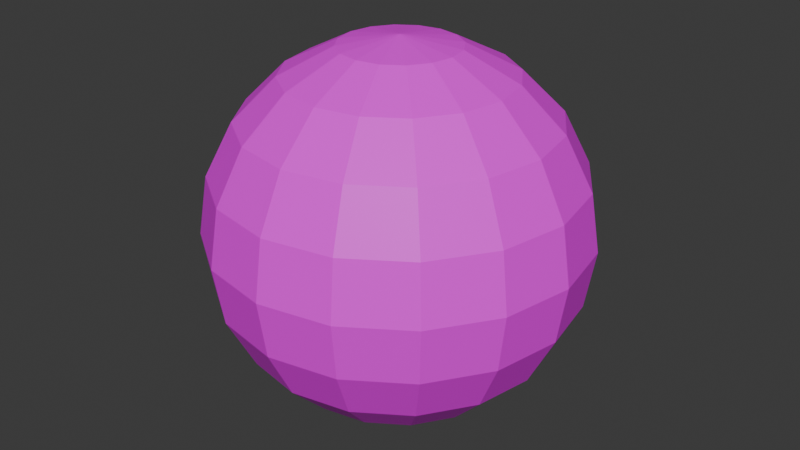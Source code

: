 # Source: skydome_stage2.blend  (saved by Blender 4.4.30; exported with 4.5.12 LTS)
import bpy
from mathutils import Matrix  # noqa: F401  (used for matrix-valued properties, if any)

bpy.ops.wm.read_factory_settings(use_empty=True)
scene = bpy.context.scene
scene.name = 'Scene'

# ---- collections
col_collection = bpy.data.collections.new('Collection'); scene.collection.children.link(col_collection)

# ---- images (referenced by path relative to the original .blend; pixels are not part of the script)
import os
ASSET_DIR = os.environ.get("B2B_ASSET_DIR", "")  # directory of the original .blend (textures are referenced by path, not embedded)
HERE = os.path.dirname(os.path.abspath(__file__))  # packed textures are extracted next to this script under _unpacked/

def load_image(name, relpath, width, height, colorspace="sRGB"):
    """Load a texture the original file referenced (path relative to the .blend, or extracted next to this script)."""
    p = next((c for c in (os.path.join(HERE, relpath), os.path.join(ASSET_DIR, relpath)) if relpath and os.path.exists(c)), "")
    if p:
        img = bpy.data.images.load(p, check_existing=True)
        img.name = name
    else:  # same state as the original file: an image datablock whose file is absent (Cycles renders it pink)
        img = bpy.data.images.new(name, width, height)
        img.source = "FILE"
        img.filepath = "//" + (relpath or name)
    img.colorspace_settings.name = colorspace
    return img
img_skydome_stage2_png = load_image('skydome_stage2.png', 'skydome_stage2.png', 1024, 1024, 'sRGB')

# ---- materials (node trees are filled in below, after node groups)
mat_material = bpy.data.materials.new('Material')
mat_material.alpha_threshold = 0.0
mat_material.roughness = 0.5
mat_material.line_color = (0.0, 0.0, 0.0, 1.0)

# ---- material node trees
mat_material.use_nodes = True; mat_material.node_tree.nodes.clear()
_N = mat_material.node_tree.nodes; _L = mat_material.node_tree.links
n0 = _N.new('ShaderNodeOutputMaterial'); n0.name = 'Material Output'; n0.location = (300, 300)
n1 = _N.new('ShaderNodeBsdfPrincipled'); n1.name = 'Principled BSDF'; n1.location = (10, 300)
n1.inputs[3].default_value = 1.45
n2 = _N.new('ShaderNodeTexImage'); n2.name = '画像テクスチャ'; n2.location = (-280, 280)
n2.image = img_skydome_stage2_png
_L.new(n1.outputs[0], n0.inputs[0])
_L.new(n2.outputs[0], n1.inputs[0])
n0.is_active_output = True

# ---- world
world_world = bpy.data.worlds.new('World'); scene.world = world_world
world_world.use_nodes = True; world_world.node_tree.nodes.clear()
_N = world_world.node_tree.nodes; _L = world_world.node_tree.links
n0 = _N.new('ShaderNodeOutputWorld'); n0.name = 'World Output'; n0.location = (300, 300)
n1 = _N.new('ShaderNodeBackground'); n1.name = 'Background'; n1.location = (10, 300)
n1.inputs[0].default_value = (0.05088, 0.05088, 0.05088, 1.0)
_L.new(n1.outputs[0], n0.inputs[0])
n0.is_active_output = True
world_world.color = (0.05088, 0.05088, 0.05088)
world_world.sun_shadow_jitter_overblur = 0.0

# ---- meshes
me_x = bpy.data.meshes.new('球')
me_x.from_pydata([(0.0, 0.809, 0.5878), (0.0, 1.0, 0.0), (0.0, 0.9511, -0.309), (0.0, 0.809, -0.5878), (0.0, 0.309, -0.9511), (0.1183, 0.2855, 0.9511), (0.2249, 0.543, 0.809), (0.3096, 0.7474, 0.5878), (0.364, 0.8787, 0.309), (0.3827, 0.9239, 0.0), (0.364, 0.8787, -0.309), (0.3096, 0.7474, -0.5878), (0.2249, 0.543, -0.809), (0.1183, 0.2855, -0.9511), (0.2185, 0.2185, 0.9511), (0.4156, 0.4156, 0.809), (0.5721, 0.5721, 0.5878), (0.6725, 0.6725, 0.309), (0.7071, 0.7071, 0.0), (0.6725, 0.6725, -0.309), (0.5721, 0.5721, -0.5878), (0.4156, 0.4156, -0.809), (0.2185, 0.2185, -0.9511), (0.2855, 0.1183, 0.9511), (0.543, 0.2249, 0.809), (0.7474, 0.3096, 0.5878), (0.8787, 0.364, 0.309), (0.9239, 0.3827, 0.0), (0.8787, 0.364, -0.309), (0.7474, 0.3096, -0.5878), (0.543, 0.2249, -0.809), (0.2855, 0.1183, -0.9511), (0.309, -5.215e-08, 0.9511), (0.5878, -8.941e-08, 0.809), (0.809, -1.49e-07, 0.5878), (0.9511, -8.941e-08, 0.309), (1.0, -1.49e-07, 0.0), (0.9511, -8.941e-08, -0.309), (0.809, -1.49e-07, -0.5878), (0.5878, -8.941e-08, -0.809), (0.309, -5.215e-08, -0.9511), (0.2855, -0.1183, 0.9511), (0.543, -0.2249, 0.809), (0.7474, -0.3096, 0.5878), (0.8787, -0.364, 0.309), (0.9239, -0.3827, 0.0), (0.8787, -0.364, -0.309), (0.7474, -0.3096, -0.5878), (0.543, -0.2249, -0.809), (0.2855, -0.1183, -0.9511), (0.2185, -0.2185, 0.9511), (0.4156, -0.4156, 0.809), (0.5721, -0.5721, 0.5878), (0.6725, -0.6725, 0.309), (0.7071, -0.7071, 0.0), (0.6725, -0.6725, -0.309), (0.5721, -0.5721, -0.5878), (0.4156, -0.4156, -0.809), (0.2185, -0.2185, -0.9511), (0.1183, -0.2855, 0.9511), (0.2249, -0.543, 0.809), (0.3096, -0.7474, 0.5878), (0.364, -0.8787, 0.309), (0.3827, -0.9239, 0.0), (0.364, -0.8787, -0.309), (0.3096, -0.7474, -0.5878), (0.2249, -0.543, -0.809), (0.1183, -0.2855, -0.9511), (-8.941e-08, -0.309, 0.9511), (-1.788e-07, -0.5878, 0.809), (-2.384e-07, -0.809, 0.5878), (-2.682e-07, -0.9511, 0.309), (-3.576e-07, -1.0, 0.0), (-2.682e-07, -0.9511, -0.309), (-2.384e-07, -0.809, -0.5878), (-1.788e-07, -0.5878, -0.809), (-8.941e-08, -0.309, -0.9511), (0.0, 0.0, -1.0), (-0.1183, -0.2855, 0.9511), (-0.2249, -0.543, 0.809), (-0.3096, -0.7474, 0.5878), (-0.364, -0.8787, 0.309), (-0.3827, -0.9239, 0.0), (-0.364, -0.8787, -0.309), (-0.3096, -0.7474, -0.5878), (-0.2249, -0.543, -0.809), (-0.1183, -0.2855, -0.9511), (0.0, 0.0, 1.0), (-0.2185, -0.2185, 0.9511), (-0.4156, -0.4156, 0.809), (-0.5721, -0.5721, 0.5878), (-0.6725, -0.6725, 0.309), (-0.7071, -0.7071, 0.0), (-0.6725, -0.6725, -0.309), (-0.5721, -0.5721, -0.5878), (-0.4156, -0.4156, -0.809), (-0.2185, -0.2185, -0.9511), (-0.2855, -0.1183, 0.9511), (-0.543, -0.2249, 0.809), (-0.7474, -0.3096, 0.5878), (-0.8787, -0.364, 0.309), (-0.9239, -0.3827, 0.0), (-0.8787, -0.364, -0.309), (-0.7474, -0.3096, -0.5878), (-0.543, -0.2249, -0.809), (-0.2855, -0.1183, -0.9511), (-0.309, 1.192e-07, 0.9511), (-0.5878, 2.533e-07, 0.809), (-0.809, 3.278e-07, 0.5878), (-0.9511, 4.47e-07, 0.309), (-1.0, 5.066e-07, 0.0), (-0.9511, 4.47e-07, -0.309), (-0.809, 3.278e-07, -0.5878), (-0.5878, 2.533e-07, -0.809), (-0.309, 1.192e-07, -0.9511), (-0.2855, 0.1183, 0.9511), (-0.543, 0.2249, 0.809), (-0.7474, 0.3096, 0.5878), (-0.8787, 0.364, 0.309), (-0.9239, 0.3827, 0.0), (-0.8787, 0.364, -0.309), (-0.7474, 0.3096, -0.5878), (-0.543, 0.2249, -0.809), (-0.2855, 0.1183, -0.9511), (-0.2185, 0.2185, 0.9511), (-0.4156, 0.4156, 0.809), (-0.5721, 0.5721, 0.5878), (-0.6725, 0.6725, 0.309), (-0.7071, 0.7071, 0.0), (-0.6725, 0.6725, -0.309), (-0.5721, 0.5721, -0.5878), (-0.4156, 0.4156, -0.809), (-0.2185, 0.2185, -0.9511), (-0.1183, 0.2855, 0.9511), (-0.2249, 0.543, 0.809), (-0.3096, 0.7474, 0.5878), (-0.364, 0.8787, 0.309), (-0.3827, 0.9239, 0.0), (-0.364, 0.8787, -0.309), (-0.3096, 0.7474, -0.5878), (-0.2249, 0.543, -0.809), (-0.1183, 0.2855, -0.9511), (1.639e-07, 0.309, 0.9511), (3.278e-07, 0.5878, 0.809), (5.364e-07, 0.9511, 0.309), (3.278e-07, 0.5878, -0.809)], [], [(144, 8, 7, 0), (142, 5, 87), (145, 12, 11, 3), (1, 9, 8, 144), (143, 6, 5, 142), (4, 13, 12, 145), (2, 10, 9, 1), (0, 7, 6, 143), (77, 13, 4), (3, 11, 10, 2), (5, 14, 87), (12, 21, 20, 11), (9, 18, 17, 8), (6, 15, 14, 5), (13, 22, 21, 12), (10, 19, 18, 9), (7, 16, 15, 6), (77, 22, 13), (11, 20, 19, 10), (8, 17, 16, 7), (20, 29, 28, 19), (17, 26, 25, 16), (14, 23, 87), (21, 30, 29, 20), (18, 27, 26, 17), (15, 24, 23, 14), (22, 31, 30, 21), (19, 28, 27, 18), (16, 25, 24, 15), (77, 31, 22), (25, 34, 33, 24), (77, 40, 31), (29, 38, 37, 28), (26, 35, 34, 25), (23, 32, 87), (30, 39, 38, 29), (27, 36, 35, 26), (24, 33, 32, 23), (31, 40, 39, 30), (28, 37, 36, 27), (37, 46, 45, 36), (34, 43, 42, 33), (77, 49, 40), (38, 47, 46, 37), (35, 44, 43, 34), (32, 41, 87), (39, 48, 47, 38), (36, 45, 44, 35), (33, 42, 41, 32), (40, 49, 48, 39), (42, 51, 50, 41), (49, 58, 57, 48), (46, 55, 54, 45), (43, 52, 51, 42), (77, 58, 49), (47, 56, 55, 46), (44, 53, 52, 43), (41, 50, 87), (48, 57, 56, 47), (45, 54, 53, 44), (57, 66, 65, 56), (54, 63, 62, 53), (51, 60, 59, 50), (58, 67, 66, 57), (55, 64, 63, 54), (52, 61, 60, 51), (77, 67, 58), (56, 65, 64, 55), (53, 62, 61, 52), (50, 59, 87), (62, 71, 70, 61), (59, 68, 87), (66, 75, 74, 65), (63, 72, 71, 62), (60, 69, 68, 59), (67, 76, 75, 66), (64, 73, 72, 63), (61, 70, 69, 60), (77, 76, 67), (65, 74, 73, 64), (74, 84, 83, 73), (71, 81, 80, 70), (68, 78, 87), (75, 85, 84, 74), (72, 82, 81, 71), (69, 79, 78, 68), (76, 86, 85, 75), (73, 83, 82, 72), (70, 80, 79, 69), (77, 86, 76), (80, 90, 89, 79), (77, 96, 86), (84, 94, 93, 83), (81, 91, 90, 80), (78, 88, 87), (85, 95, 94, 84), (82, 92, 91, 81), (79, 89, 88, 78), (86, 96, 95, 85), (83, 93, 92, 82), (96, 105, 104, 95), (93, 102, 101, 92), (90, 99, 98, 89), (77, 105, 96), (94, 103, 102, 93), (91, 100, 99, 90), (88, 97, 87), (95, 104, 103, 94), (92, 101, 100, 91), (89, 98, 97, 88), (101, 110, 109, 100), (98, 107, 106, 97), (105, 114, 113, 104), (102, 111, 110, 101), (99, 108, 107, 98), (77, 114, 105), (103, 112, 111, 102), (100, 109, 108, 99), (97, 106, 87), (104, 113, 112, 103), (106, 115, 87), (113, 122, 121, 112), (110, 119, 118, 109), (107, 116, 115, 106), (114, 123, 122, 113), (111, 120, 119, 110), (108, 117, 116, 107), (77, 123, 114), (112, 121, 120, 111), (109, 118, 117, 108), (118, 127, 126, 117), (115, 124, 87), (122, 131, 130, 121), (119, 128, 127, 118), (116, 125, 124, 115), (123, 132, 131, 122), (120, 129, 128, 119), (117, 126, 125, 116), (77, 132, 123), (121, 130, 129, 120), (77, 141, 132), (130, 139, 138, 129), (127, 136, 135, 126), (124, 133, 87), (131, 140, 139, 130), (128, 137, 136, 127), (125, 134, 133, 124), (132, 141, 140, 131), (129, 138, 137, 128), (126, 135, 134, 125), (138, 2, 1, 137), (135, 0, 143, 134), (77, 4, 141), (139, 3, 2, 138), (136, 144, 0, 135), (133, 142, 87), (140, 145, 3, 139), (137, 1, 144, 136), (134, 143, 142, 133), (141, 4, 145, 140)])
_uv = me_x.uv_layers.new(name='UVマップ')
_uv.uv.foreach_set('vector', [0.75, 0.6, 0.6875, 0.6, 0.6875, 0.7, 0.75, 0.7, 0.75, 0.9, 0.6875, 0.9, 0.7187, 1.0, 0.75, 0.2, 0.6875, 0.2, 0.6875, 0.3, 0.75, 0.3, 0.75, 0.5, 0.6875, 0.5, 0.6875, 0.6, 0.75, 0.6, 0.75, 0.8, 0.6875, 0.8, 0.6875, 0.9, 0.75, 0.9, 0.75, 0.1, 0.6875, 0.1, 0.6875, 0.2, 0.75, 0.2, 0.75, 0.4, 0.6875, 0.4, 0.6875, 0.5, 0.75, 0.5, 0.75, 0.7, 0.6875, 0.7, 0.6875, 0.8, 0.75, 0.8, 0.7188, 0.0, 0.6875, 0.1, 0.75, 0.1, 0.75, 0.3, 0.6875, 0.3, 0.6875, 0.4, 0.75, 0.4, 0.6875, 0.9, 0.625, 0.9, 0.6562, 1.0, 0.6875, 0.2, 0.625, 0.2, 0.625, 0.3, 0.6875, 0.3, 0.6875, 0.5, 0.625, 0.5, 0.625, 0.6, 0.6875, 0.6, 0.6875, 0.8, 0.625, 0.8, 0.625, 0.9, 0.6875, 0.9, 0.6875, 0.1, 0.625, 0.1, 0.625, 0.2, 0.6875, 0.2, 0.6875, 0.4, 0.625, 0.4, 0.625, 0.5, 0.6875, 0.5, 0.6875, 0.7, 0.625, 0.7, 0.625, 0.8, 0.6875, 0.8, 0.6562, 0.0, 0.625, 0.1, 0.6875, 0.1, 0.6875, 0.3, 0.625, 0.3, 0.625, 0.4, 0.6875, 0.4, 0.6875, 0.6, 0.625, 0.6, 0.625, 0.7, 0.6875, 0.7, 0.625, 0.3, 0.5625, 0.3, 0.5625, 0.4, 0.625, 0.4, 0.625, 0.6, 0.5625, 0.6, 0.5625, 0.7, 0.625, 0.7, 0.625, 0.9, 0.5625, 0.9, 0.5938, 1.0, 0.625, 0.2, 0.5625, 0.2, 0.5625, 0.3, 0.625, 0.3, 0.625, 0.5, 0.5625, 0.5, 0.5625, 0.6, 0.625, 0.6, 0.625, 0.8, 0.5625, 0.8, 0.5625, 0.9, 0.625, 0.9, 0.625, 0.1, 0.5625, 0.1, 0.5625, 0.2, 0.625, 0.2, 0.625, 0.4, 0.5625, 0.4, 0.5625, 0.5, 0.625, 0.5, 0.625, 0.7, 0.5625, 0.7, 0.5625, 0.8, 0.625, 0.8, 0.5938, 0.0, 0.5625, 0.1, 0.625, 0.1, 0.5625, 0.7, 0.5, 0.7, 0.5, 0.8, 0.5625, 0.8, 0.5312, 0.0, 0.5, 0.1, 0.5625, 0.1, 0.5625, 0.3, 0.5, 0.3, 0.5, 0.4, 0.5625, 0.4, 0.5625, 0.6, 0.5, 0.6, 0.5, 0.7, 0.5625, 0.7, 0.5625, 0.9, 0.5, 0.9, 0.5312, 1.0, 0.5625, 0.2, 0.5, 0.2, 0.5, 0.3, 0.5625, 0.3, 0.5625, 0.5, 0.5, 0.5, 0.5, 0.6, 0.5625, 0.6, 0.5625, 0.8, 0.5, 0.8, 0.5, 0.9, 0.5625, 0.9, 0.5625, 0.1, 0.5, 0.1, 0.5, 0.2, 0.5625, 0.2, 0.5625, 0.4, 0.5, 0.4, 0.5, 0.5, 0.5625, 0.5, 0.5, 0.4, 0.4375, 0.4, 0.4375, 0.5, 0.5, 0.5, 0.5, 0.7, 0.4375, 0.7, 0.4375, 0.8, 0.5, 0.8, 0.4687, 0.0, 0.4375, 0.1, 0.5, 0.1, 0.5, 0.3, 0.4375, 0.3, 0.4375, 0.4, 0.5, 0.4, 0.5, 0.6, 0.4375, 0.6, 0.4375, 0.7, 0.5, 0.7, 0.5, 0.9, 0.4375, 0.9, 0.4687, 1.0, 0.5, 0.2, 0.4375, 0.2, 0.4375, 0.3, 0.5, 0.3, 0.5, 0.5, 0.4375, 0.5, 0.4375, 0.6, 0.5, 0.6, 0.5, 0.8, 0.4375, 0.8, 0.4375, 0.9, 0.5, 0.9, 0.5, 0.1, 0.4375, 0.1, 0.4375, 0.2, 0.5, 0.2, 0.4375, 0.8, 0.375, 0.8, 0.375, 0.9, 0.4375, 0.9, 0.4375, 0.1, 0.375, 0.1, 0.375, 0.2, 0.4375, 0.2, 0.4375, 0.4, 0.375, 0.4, 0.375, 0.5, 0.4375, 0.5, 0.4375, 0.7, 0.375, 0.7, 0.375, 0.8, 0.4375, 0.8, 0.4062, 0.0, 0.375, 0.1, 0.4375, 0.1, 0.4375, 0.3, 0.375, 0.3, 0.375, 0.4, 0.4375, 0.4, 0.4375, 0.6, 0.375, 0.6, 0.375, 0.7, 0.4375, 0.7, 0.4375, 0.9, 0.375, 0.9, 0.4062, 1.0, 0.4375, 0.2, 0.375, 0.2, 0.375, 0.3, 0.4375, 0.3, 0.4375, 0.5, 0.375, 0.5, 0.375, 0.6, 0.4375, 0.6, 0.375, 0.2, 0.3125, 0.2, 0.3125, 0.3, 0.375, 0.3, 0.375, 0.5, 0.3125, 0.5, 0.3125, 0.6, 0.375, 0.6, 0.375, 0.8, 0.3125, 0.8, 0.3125, 0.9, 0.375, 0.9, 0.375, 0.1, 0.3125, 0.1, 0.3125, 0.2, 0.375, 0.2, 0.375, 0.4, 0.3125, 0.4, 0.3125, 0.5, 0.375, 0.5, 0.375, 0.7, 0.3125, 0.7, 0.3125, 0.8, 0.375, 0.8, 0.3437, 0.0, 0.3125, 0.1, 0.375, 0.1, 0.375, 0.3, 0.3125, 0.3, 0.3125, 0.4, 0.375, 0.4, 0.375, 0.6, 0.3125, 0.6, 0.3125, 0.7, 0.375, 0.7, 0.375, 0.9, 0.3125, 0.9, 0.3437, 1.0, 0.3125, 0.6, 0.25, 0.6, 0.25, 0.7, 0.3125, 0.7, 0.3125, 0.9, 0.25, 0.9, 0.2812, 1.0, 0.3125, 0.2, 0.25, 0.2, 0.25, 0.3, 0.3125, 0.3, 0.3125, 0.5, 0.25, 0.5, 0.25, 0.6, 0.3125, 0.6, 0.3125, 0.8, 0.25, 0.8, 0.25, 0.9, 0.3125, 0.9, 0.3125, 0.1, 0.25, 0.1, 0.25, 0.2, 0.3125, 0.2, 0.3125, 0.4, 0.25, 0.4, 0.25, 0.5, 0.3125, 0.5, 0.3125, 0.7, 0.25, 0.7, 0.25, 0.8, 0.3125, 0.8, 0.2812, 0.0, 0.25, 0.1, 0.3125, 0.1, 0.3125, 0.3, 0.25, 0.3, 0.25, 0.4, 0.3125, 0.4, 0.25, 0.3, 0.1875, 0.3, 0.1875, 0.4, 0.25, 0.4, 0.25, 0.6, 0.1875, 0.6, 0.1875, 0.7, 0.25, 0.7, 0.25, 0.9, 0.1875, 0.9, 0.2187, 1.0, 0.25, 0.2, 0.1875, 0.2, 0.1875, 0.3, 0.25, 0.3, 0.25, 0.5, 0.1875, 0.5, 0.1875, 0.6, 0.25, 0.6, 0.25, 0.8, 0.1875, 0.8, 0.1875, 0.9, 0.25, 0.9, 0.25, 0.1, 0.1875, 0.1, 0.1875, 0.2, 0.25, 0.2, 0.25, 0.4, 0.1875, 0.4, 0.1875, 0.5, 0.25, 0.5, 0.25, 0.7, 0.1875, 0.7, 0.1875, 0.8, 0.25, 0.8, 0.2187, 0.0, 0.1875, 0.1, 0.25, 0.1, 0.1875, 0.7, 0.125, 0.7, 0.125, 0.8, 0.1875, 0.8, 0.1562, 0.0, 0.125, 0.1, 0.1875, 0.1, 0.1875, 0.3, 0.125, 0.3, 0.125, 0.4, 0.1875, 0.4, 0.1875, 0.6, 0.125, 0.6, 0.125, 0.7, 0.1875, 0.7, 0.1875, 0.9, 0.125, 0.9, 0.1562, 1.0, 0.1875, 0.2, 0.125, 0.2, 0.125, 0.3, 0.1875, 0.3, 0.1875, 0.5, 0.125, 0.5, 0.125, 0.6, 0.1875, 0.6, 0.1875, 0.8, 0.125, 0.8, 0.125, 0.9, 0.1875, 0.9, 0.1875, 0.1, 0.125, 0.1, 0.125, 0.2, 0.1875, 0.2, 0.1875, 0.4, 0.125, 0.4, 0.125, 0.5, 0.1875, 0.5, 0.125, 0.1, 0.0625, 0.1, 0.0625, 0.2, 0.125, 0.2, 0.125, 0.4, 0.0625, 0.4, 0.0625, 0.5, 0.125, 0.5, 0.125, 0.7, 0.0625, 0.7, 0.0625, 0.8, 0.125, 0.8, 0.09375, 0.0, 0.0625, 0.1, 0.125, 0.1, 0.125, 0.3, 0.0625, 0.3, 0.0625, 0.4, 0.125, 0.4, 0.125, 0.6, 0.0625, 0.6, 0.0625, 0.7, 0.125, 0.7, 0.125, 0.9, 0.0625, 0.9, 0.09375, 1.0, 0.125, 0.2, 0.0625, 0.2, 0.0625, 0.3, 0.125, 0.3, 0.125, 0.5, 0.0625, 0.5, 0.0625, 0.6, 0.125, 0.6, 0.125, 0.8, 0.0625, 0.8, 0.0625, 0.9, 0.125, 0.9, 0.0625, 0.5, 0.0, 0.5, 0.0, 0.6, 0.0625, 0.6, 0.0625, 0.8, 0.0, 0.8, 0.0, 0.9, 0.0625, 0.9, 0.0625, 0.1, 0.0, 0.1, 0.0, 0.2, 0.0625, 0.2, 0.0625, 0.4, 0.0, 0.4, 0.0, 0.5, 0.0625, 0.5, 0.0625, 0.7, 0.0, 0.7, 0.0, 0.8, 0.0625, 0.8, 0.03125, 0.0, 0.0, 0.1, 0.0625, 0.1, 0.0625, 0.3, 0.0, 0.3, 0.0, 0.4, 0.0625, 0.4, 0.0625, 0.6, 0.0, 0.6, 0.0, 0.7, 0.0625, 0.7, 0.0625, 0.9, 0.0, 0.9, 0.03125, 1.0, 0.0625, 0.2, 0.0, 0.2, 0.0, 0.3, 0.0625, 0.3, 1.0, 0.9, 0.9375, 0.9, 0.9687, 1.0, 1.0, 0.2, 0.9375, 0.2, 0.9375, 0.3, 1.0, 0.3, 1.0, 0.5, 0.9375, 0.5, 0.9375, 0.6, 1.0, 0.6, 1.0, 0.8, 0.9375, 0.8, 0.9375, 0.9, 1.0, 0.9, 1.0, 0.1, 0.9375, 0.1, 0.9375, 0.2, 1.0, 0.2, 1.0, 0.4, 0.9375, 0.4, 0.9375, 0.5, 1.0, 0.5, 1.0, 0.7, 0.9375, 0.7, 0.9375, 0.8, 1.0, 0.8, 0.9687, 0.0, 0.9375, 0.1, 1.0, 0.1, 1.0, 0.3, 0.9375, 0.3, 0.9375, 0.4, 1.0, 0.4, 1.0, 0.6, 0.9375, 0.6, 0.9375, 0.7, 1.0, 0.7, 0.9375, 0.6, 0.875, 0.6, 0.875, 0.7, 0.9375, 0.7, 0.9375, 0.9, 0.875, 0.9, 0.9062, 1.0, 0.9375, 0.2, 0.875, 0.2, 0.875, 0.3, 0.9375, 0.3, 0.9375, 0.5, 0.875, 0.5, 0.875, 0.6, 0.9375, 0.6, 0.9375, 0.8, 0.875, 0.8, 0.875, 0.9, 0.9375, 0.9, 0.9375, 0.1, 0.875, 0.1, 0.875, 0.2, 0.9375, 0.2, 0.9375, 0.4, 0.875, 0.4, 0.875, 0.5, 0.9375, 0.5, 0.9375, 0.7, 0.875, 0.7, 0.875, 0.8, 0.9375, 0.8, 0.9062, 0.0, 0.875, 0.1, 0.9375, 0.1, 0.9375, 0.3, 0.875, 0.3, 0.875, 0.4, 0.9375, 0.4, 0.8437, 0.0, 0.8125, 0.1, 0.875, 0.1, 0.875, 0.3, 0.8125, 0.3, 0.8125, 0.4, 0.875, 0.4, 0.875, 0.6, 0.8125, 0.6, 0.8125, 0.7, 0.875, 0.7, 0.875, 0.9, 0.8125, 0.9, 0.8437, 1.0, 0.875, 0.2, 0.8125, 0.2, 0.8125, 0.3, 0.875, 0.3, 0.875, 0.5, 0.8125, 0.5, 0.8125, 0.6, 0.875, 0.6, 0.875, 0.8, 0.8125, 0.8, 0.8125, 0.9, 0.875, 0.9, 0.875, 0.1, 0.8125, 0.1, 0.8125, 0.2, 0.875, 0.2, 0.875, 0.4, 0.8125, 0.4, 0.8125, 0.5, 0.875, 0.5, 0.875, 0.7, 0.8125, 0.7, 0.8125, 0.8, 0.875, 0.8, 0.8125, 0.4, 0.75, 0.4, 0.75, 0.5, 0.8125, 0.5, 0.8125, 0.7, 0.75, 0.7, 0.75, 0.8, 0.8125, 0.8, 0.7812, 0.0, 0.75, 0.1, 0.8125, 0.1, 0.8125, 0.3, 0.75, 0.3, 0.75, 0.4, 0.8125, 0.4, 0.8125, 0.6, 0.75, 0.6, 0.75, 0.7, 0.8125, 0.7, 0.8125, 0.9, 0.75, 0.9, 0.7812, 1.0, 0.8125, 0.2, 0.75, 0.2, 0.75, 0.3, 0.8125, 0.3, 0.8125, 0.5, 0.75, 0.5, 0.75, 0.6, 0.8125, 0.6, 0.8125, 0.8, 0.75, 0.8, 0.75, 0.9, 0.8125, 0.9, 0.8125, 0.1, 0.75, 0.1, 0.75, 0.2, 0.8125, 0.2])
me_x.materials.append(mat_material)
me_x.update()

# ---- objects
ob_x = bpy.data.objects.new('球', me_x)

# ---- transforms, parenting, visibility, modifiers, constraints
ob_x.location = (0.0, 0.0, 0.0)
ob_x.scale = (700.0, 700.0, 700.0)

# ---- collection membership
col_collection.objects.link(ob_x)

# ---- scene / render settings (as saved in the file)
scene.frame_start = 1; scene.frame_end = 250; scene.frame_set(1)
scene.render.engine = 'BLENDER_EEVEE_NEXT'
bpy.context.view_layer.update()

# ---- added for rendering (the .blend has no active camera and no usable light): camera, sun
cam_auto = bpy.data.cameras.new('AutoCamera')
cam_auto.lens = 50.0
cam_auto.sensor_width = 36.0
cam_auto.clip_end = 39374.2
ob_auto_camera = bpy.data.objects.new('AutoCamera', cam_auto)
scene.collection.objects.link(ob_auto_camera)
ob_auto_camera.location = (2243.55, -2692.26, 1794.84)
ob_auto_camera.rotation_euler = (1.09748, -7.21219e-08, 0.694738)
scene.camera = ob_auto_camera
light_auto_sun = bpy.data.lights.new('AutoSun', 'SUN')
light_auto_sun.energy = 3.0
light_auto_sun.angle = 0.0523599
ob_auto_sun = bpy.data.objects.new('AutoSun', light_auto_sun)
scene.collection.objects.link(ob_auto_sun)
ob_auto_sun.rotation_euler = (0.872665, 0.174533, 0.523599)
bpy.context.view_layer.update()
